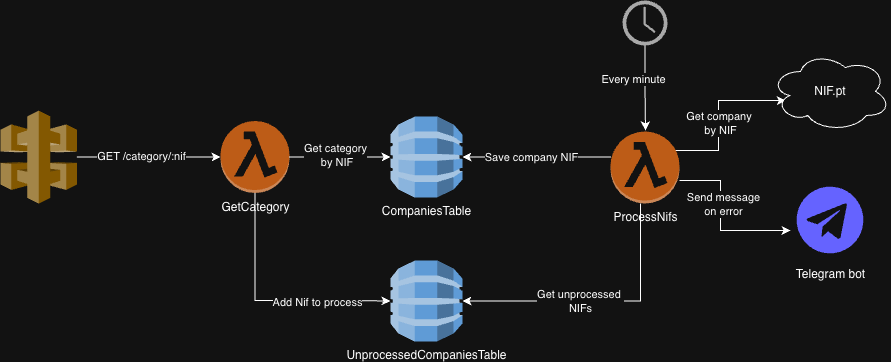

The diagram above was exported from draw.io. Its source (the exported page's mxGraphModel, read from the mxfile embedded in the PNG):
<mxGraphModel dx="1234" dy="794" grid="1" gridSize="10" guides="1" tooltips="1" connect="1" arrows="1" fold="1" page="1" pageScale="1" pageWidth="850" pageHeight="1100" math="0" shadow="0">
  <root>
    <mxCell id="0" />
    <mxCell id="1" parent="0" />
    <mxCell id="y1T27iUW25KnRlAEE-71-1" parent="1" style="outlineConnect=0;dashed=0;verticalLabelPosition=bottom;verticalAlign=top;align=center;html=1;shape=mxgraph.aws3.api_gateway;fillColor=#D9A741;gradientColor=none;" value="" vertex="1">
      <mxGeometry height="93" width="76.5" x="30" y="260" as="geometry" />
    </mxCell>
    <mxCell id="y1T27iUW25KnRlAEE-71-2" parent="1" style="outlineConnect=0;dashed=0;verticalLabelPosition=bottom;verticalAlign=top;align=center;html=1;shape=mxgraph.aws3.lambda_function;fillColor=#F58534;gradientColor=none;" value="GetCategory" vertex="1">
      <mxGeometry height="72" width="69" x="250" y="270.5" as="geometry" />
    </mxCell>
    <mxCell id="y1T27iUW25KnRlAEE-71-3" edge="1" parent="1" source="y1T27iUW25KnRlAEE-71-1" style="edgeStyle=orthogonalEdgeStyle;rounded=0;orthogonalLoop=1;jettySize=auto;html=1;entryX=0;entryY=0.5;entryDx=0;entryDy=0;entryPerimeter=0;" target="y1T27iUW25KnRlAEE-71-2">
      <mxGeometry relative="1" as="geometry" />
    </mxCell>
    <mxCell id="y1T27iUW25KnRlAEE-71-5" connectable="0" parent="y1T27iUW25KnRlAEE-71-3" style="edgeLabel;html=1;align=center;verticalAlign=middle;resizable=0;points=[];" value="GET /category/:nif" vertex="1">
      <mxGeometry relative="1" x="-0.1014" y="2" as="geometry">
        <mxPoint y="1" as="offset" />
      </mxGeometry>
    </mxCell>
    <mxCell id="y1T27iUW25KnRlAEE-71-6" parent="1" style="outlineConnect=0;dashed=0;verticalLabelPosition=bottom;verticalAlign=top;align=center;html=1;shape=mxgraph.aws3.dynamo_db;fillColor=#2E73B8;gradientColor=none;" value="CompaniesTable" vertex="1">
      <mxGeometry height="81" width="72" x="420" y="266" as="geometry" />
    </mxCell>
    <mxCell id="y1T27iUW25KnRlAEE-71-7" edge="1" parent="1" source="y1T27iUW25KnRlAEE-71-2" style="edgeStyle=orthogonalEdgeStyle;rounded=0;orthogonalLoop=1;jettySize=auto;html=1;entryX=0;entryY=0.5;entryDx=0;entryDy=0;entryPerimeter=0;" target="y1T27iUW25KnRlAEE-71-6">
      <mxGeometry relative="1" as="geometry" />
    </mxCell>
    <mxCell id="y1T27iUW25KnRlAEE-71-9" connectable="0" parent="y1T27iUW25KnRlAEE-71-7" style="edgeLabel;html=1;align=center;verticalAlign=middle;resizable=0;points=[];" value="Get category&lt;div&gt;&amp;nbsp;by NIF&lt;/div&gt;" vertex="1">
      <mxGeometry relative="1" x="-0.085" y="2" as="geometry">
        <mxPoint x="-1" as="offset" />
      </mxGeometry>
    </mxCell>
    <mxCell id="y1T27iUW25KnRlAEE-71-8" parent="1" style="outlineConnect=0;dashed=0;verticalLabelPosition=bottom;verticalAlign=top;align=center;html=1;shape=mxgraph.aws3.dynamo_db;fillColor=#2E73B8;gradientColor=none;" value="UnprocessedCompaniesTable" vertex="1">
      <mxGeometry height="81" width="72" x="420" y="410" as="geometry" />
    </mxCell>
    <mxCell id="y1T27iUW25KnRlAEE-71-10" edge="1" parent="1" source="y1T27iUW25KnRlAEE-71-2" style="edgeStyle=orthogonalEdgeStyle;rounded=0;orthogonalLoop=1;jettySize=auto;html=1;entryX=0;entryY=0.5;entryDx=0;entryDy=0;entryPerimeter=0;" target="y1T27iUW25KnRlAEE-71-8">
      <mxGeometry relative="1" as="geometry">
        <Array as="points">
          <mxPoint x="285" y="450" />
          <mxPoint x="369" y="450" />
        </Array>
      </mxGeometry>
    </mxCell>
    <mxCell id="y1T27iUW25KnRlAEE-71-11" connectable="0" parent="y1T27iUW25KnRlAEE-71-10" style="edgeLabel;html=1;align=center;verticalAlign=middle;resizable=0;points=[];" value="Add Nif to process" vertex="1">
      <mxGeometry relative="1" x="0.39" y="-1" as="geometry">
        <mxPoint as="offset" />
      </mxGeometry>
    </mxCell>
    <mxCell id="y1T27iUW25KnRlAEE-71-27" edge="1" parent="1" style="edgeStyle=orthogonalEdgeStyle;rounded=0;orthogonalLoop=1;jettySize=auto;html=1;entryX=0.127;entryY=0.614;entryDx=0;entryDy=0;entryPerimeter=0;" target="y1T27iUW25KnRlAEE-71-17">
      <mxGeometry relative="1" as="geometry">
        <Array as="points">
          <mxPoint x="697" y="300" />
          <mxPoint x="748" y="300" />
          <mxPoint x="748" y="250" />
        </Array>
        <mxPoint x="697" y="296" as="sourcePoint" />
        <mxPoint x="810" y="241" as="targetPoint" />
      </mxGeometry>
    </mxCell>
    <mxCell id="y1T27iUW25KnRlAEE-71-30" connectable="0" parent="y1T27iUW25KnRlAEE-71-27" style="edgeLabel;html=1;align=center;verticalAlign=middle;resizable=0;points=[];" value="Get company&amp;nbsp;&lt;div&gt;by NIF&lt;/div&gt;" vertex="1">
      <mxGeometry relative="1" x="0.1212" y="-1" as="geometry">
        <mxPoint y="14" as="offset" />
      </mxGeometry>
    </mxCell>
    <mxCell id="y1T27iUW25KnRlAEE-71-29" edge="1" parent="1" source="y1T27iUW25KnRlAEE-71-12" style="edgeStyle=orthogonalEdgeStyle;rounded=0;orthogonalLoop=1;jettySize=auto;html=1;entryX=0;entryY=0.625;entryDx=0;entryDy=0;entryPerimeter=0;" target="y1T27iUW25KnRlAEE-71-25">
      <mxGeometry relative="1" as="geometry">
        <Array as="points">
          <mxPoint x="750" y="330" />
          <mxPoint x="750" y="380" />
        </Array>
      </mxGeometry>
    </mxCell>
    <mxCell id="y1T27iUW25KnRlAEE-71-31" connectable="0" parent="y1T27iUW25KnRlAEE-71-29" style="edgeLabel;html=1;align=center;verticalAlign=middle;resizable=0;points=[];" value="Send message&lt;div&gt;on error&lt;/div&gt;" vertex="1">
      <mxGeometry relative="1" x="-0.1992" y="2" as="geometry">
        <mxPoint as="offset" />
      </mxGeometry>
    </mxCell>
    <mxCell id="y1T27iUW25KnRlAEE-71-12" parent="1" style="outlineConnect=0;dashed=0;verticalLabelPosition=bottom;verticalAlign=top;align=center;html=1;shape=mxgraph.aws3.lambda_function;fillColor=#F58534;gradientColor=none;" value="ProcessNifs" vertex="1">
      <mxGeometry height="72" width="69" x="640" y="281" as="geometry" />
    </mxCell>
    <mxCell id="y1T27iUW25KnRlAEE-71-13" edge="1" parent="1" source="y1T27iUW25KnRlAEE-71-12" style="edgeStyle=orthogonalEdgeStyle;rounded=0;orthogonalLoop=1;jettySize=auto;html=1;entryX=1;entryY=0.5;entryDx=0;entryDy=0;entryPerimeter=0;" target="y1T27iUW25KnRlAEE-71-8">
      <mxGeometry relative="1" as="geometry">
        <Array as="points">
          <mxPoint x="670" y="451" />
        </Array>
      </mxGeometry>
    </mxCell>
    <mxCell id="y1T27iUW25KnRlAEE-71-14" connectable="0" parent="y1T27iUW25KnRlAEE-71-13" style="edgeLabel;html=1;align=center;verticalAlign=middle;resizable=0;points=[];" value="Get unprocessed&amp;nbsp;&lt;div&gt;NIFs&lt;/div&gt;" vertex="1">
      <mxGeometry relative="1" x="-0.2688" y="1" as="geometry">
        <mxPoint x="-57" y="-1" as="offset" />
      </mxGeometry>
    </mxCell>
    <mxCell id="y1T27iUW25KnRlAEE-71-15" edge="1" parent="1" source="y1T27iUW25KnRlAEE-71-12" style="edgeStyle=orthogonalEdgeStyle;rounded=0;orthogonalLoop=1;jettySize=auto;html=1;entryX=1;entryY=0.5;entryDx=0;entryDy=0;entryPerimeter=0;" target="y1T27iUW25KnRlAEE-71-6">
      <mxGeometry relative="1" as="geometry">
        <Array as="points">
          <mxPoint x="665" y="306" />
          <mxPoint x="561" y="306" />
        </Array>
      </mxGeometry>
    </mxCell>
    <mxCell id="y1T27iUW25KnRlAEE-71-16" connectable="0" parent="y1T27iUW25KnRlAEE-71-15" style="edgeLabel;html=1;align=center;verticalAlign=middle;resizable=0;points=[];" value="Save company NIF" vertex="1">
      <mxGeometry relative="1" x="-0.0806" y="1" as="geometry">
        <mxPoint x="-12" y="-1" as="offset" />
      </mxGeometry>
    </mxCell>
    <mxCell id="y1T27iUW25KnRlAEE-71-17" parent="1" style="ellipse;shape=cloud;whiteSpace=wrap;html=1;" value="NIF.pt" vertex="1">
      <mxGeometry height="80" width="120" x="800" y="201" as="geometry" />
    </mxCell>
    <mxCell id="y1T27iUW25KnRlAEE-71-22" edge="1" parent="1" source="y1T27iUW25KnRlAEE-71-20" style="edgeStyle=orthogonalEdgeStyle;rounded=0;orthogonalLoop=1;jettySize=auto;html=1;">
      <mxGeometry relative="1" as="geometry">
        <mxPoint x="675" y="280" as="targetPoint" />
      </mxGeometry>
    </mxCell>
    <mxCell id="y1T27iUW25KnRlAEE-71-23" connectable="0" parent="y1T27iUW25KnRlAEE-71-22" style="edgeLabel;html=1;align=center;verticalAlign=middle;resizable=0;points=[];" value="Every minute" vertex="1">
      <mxGeometry relative="1" x="-0.3091" y="-3" as="geometry">
        <mxPoint x="-9" y="3" as="offset" />
      </mxGeometry>
    </mxCell>
    <mxCell id="y1T27iUW25KnRlAEE-71-20" parent="1" style="sketch=0;pointerEvents=1;shadow=0;dashed=0;html=1;strokeColor=none;fillColor=#505050;labelPosition=center;verticalLabelPosition=bottom;verticalAlign=top;outlineConnect=0;align=center;shape=mxgraph.office.concepts.clock;" value="" vertex="1">
      <mxGeometry height="45" width="45" x="652" y="150" as="geometry" />
    </mxCell>
    <mxCell id="y1T27iUW25KnRlAEE-71-25" parent="1" style="shape=image;html=1;verticalAlign=top;verticalLabelPosition=bottom;labelBackgroundColor=#ffffff;imageAspect=0;aspect=fixed;image=https://icons.diagrams.net/icon-cache1/Unicons_Line_vol_6-2968/telegram-1002.svg" value="Telegram bot" vertex="1">
      <mxGeometry height="80" width="80" x="820" y="330" as="geometry" />
    </mxCell>
  </root>
</mxGraphModel>